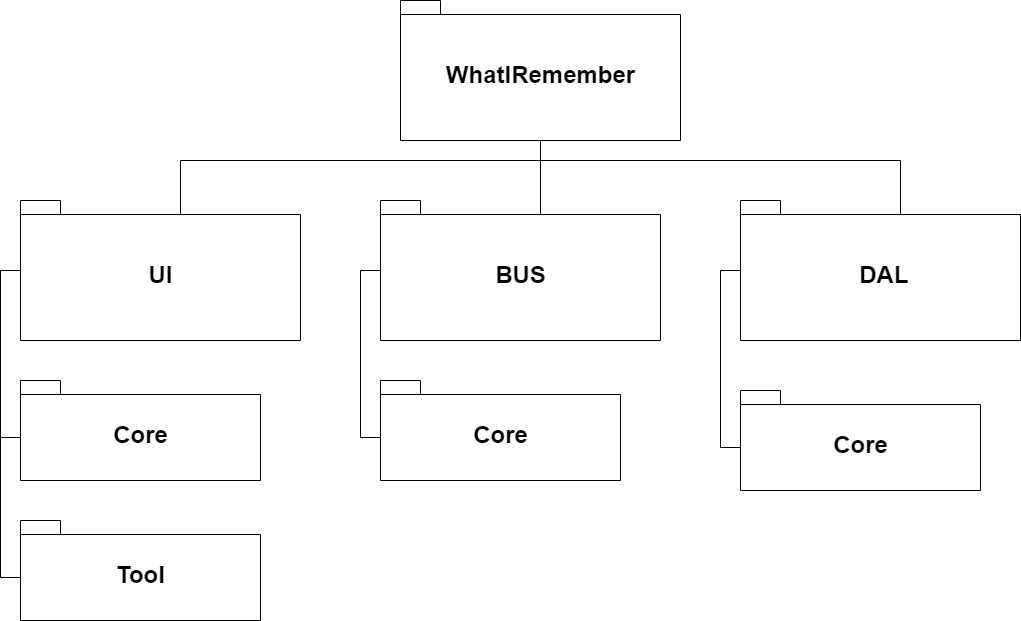

The diagram above was exported from draw.io. Its source (the exported page's mxGraphModel, read from the mxfile embedded in the PNG):
<mxGraphModel dx="2414" dy="1158" grid="1" gridSize="10" guides="1" tooltips="1" connect="1" arrows="1" fold="1" page="1" pageScale="1" pageWidth="850" pageHeight="1100" background="#ffffff" math="0" shadow="0">
  <root>
    <mxCell id="0" />
    <mxCell id="1" parent="0" />
    <mxCell id="nYlV795n39v6HU4UnCoh-8" style="edgeStyle=orthogonalEdgeStyle;rounded=0;orthogonalLoop=1;jettySize=auto;html=1;entryX=0;entryY=0;entryDx=160;entryDy=14;entryPerimeter=0;fontSize=24;endArrow=none;endFill=0;" parent="1" source="nYlV795n39v6HU4UnCoh-3" target="nYlV795n39v6HU4UnCoh-4" edge="1">
      <mxGeometry relative="1" as="geometry" />
    </mxCell>
    <mxCell id="nYlV795n39v6HU4UnCoh-9" style="edgeStyle=orthogonalEdgeStyle;rounded=0;orthogonalLoop=1;jettySize=auto;html=1;entryX=0;entryY=0;entryDx=160;entryDy=14;entryPerimeter=0;fontSize=24;endArrow=none;endFill=0;" parent="1" source="nYlV795n39v6HU4UnCoh-3" target="nYlV795n39v6HU4UnCoh-5" edge="1">
      <mxGeometry relative="1" as="geometry">
        <Array as="points">
          <mxPoint x="440" y="200" />
          <mxPoint x="80" y="200" />
        </Array>
      </mxGeometry>
    </mxCell>
    <mxCell id="nYlV795n39v6HU4UnCoh-10" style="edgeStyle=orthogonalEdgeStyle;rounded=0;orthogonalLoop=1;jettySize=auto;html=1;entryX=0;entryY=0;entryDx=160;entryDy=14;entryPerimeter=0;fontSize=24;endArrow=none;endFill=0;" parent="1" source="nYlV795n39v6HU4UnCoh-3" target="nYlV795n39v6HU4UnCoh-6" edge="1">
      <mxGeometry relative="1" as="geometry">
        <Array as="points">
          <mxPoint x="440" y="200" />
          <mxPoint x="800" y="200" />
        </Array>
      </mxGeometry>
    </mxCell>
    <mxCell id="nYlV795n39v6HU4UnCoh-3" value="WhatIRemember" style="shape=folder;fontStyle=1;spacingTop=10;tabWidth=40;tabHeight=14;tabPosition=left;html=1;fontSize=24;" parent="1" vertex="1">
      <mxGeometry x="300" y="40" width="280" height="140" as="geometry" />
    </mxCell>
    <mxCell id="hSpPEkb5cY4RhSfJFLxS-2" style="edgeStyle=orthogonalEdgeStyle;rounded=0;orthogonalLoop=1;jettySize=auto;html=1;entryX=0;entryY=0;entryDx=0;entryDy=57;entryPerimeter=0;endArrow=none;endFill=0;" parent="1" source="nYlV795n39v6HU4UnCoh-4" target="hSpPEkb5cY4RhSfJFLxS-1" edge="1">
      <mxGeometry relative="1" as="geometry">
        <Array as="points">
          <mxPoint x="260" y="310" />
          <mxPoint x="260" y="477" />
        </Array>
      </mxGeometry>
    </mxCell>
    <mxCell id="nYlV795n39v6HU4UnCoh-4" value="BUS" style="shape=folder;fontStyle=1;spacingTop=10;tabWidth=40;tabHeight=14;tabPosition=left;html=1;fontSize=24;" parent="1" vertex="1">
      <mxGeometry x="280" y="240" width="280" height="140" as="geometry" />
    </mxCell>
    <mxCell id="nYlV795n39v6HU4UnCoh-15" style="edgeStyle=orthogonalEdgeStyle;rounded=0;orthogonalLoop=1;jettySize=auto;html=1;entryX=0;entryY=0;entryDx=0;entryDy=57;entryPerimeter=0;fontSize=24;endArrow=none;endFill=0;" parent="1" source="nYlV795n39v6HU4UnCoh-5" target="nYlV795n39v6HU4UnCoh-11" edge="1">
      <mxGeometry relative="1" as="geometry">
        <Array as="points">
          <mxPoint x="-100" y="310" />
          <mxPoint x="-100" y="477" />
        </Array>
      </mxGeometry>
    </mxCell>
    <mxCell id="nYlV795n39v6HU4UnCoh-19" style="edgeStyle=orthogonalEdgeStyle;rounded=0;orthogonalLoop=1;jettySize=auto;html=1;entryX=0;entryY=0;entryDx=0;entryDy=57;entryPerimeter=0;fontSize=24;endArrow=none;endFill=0;" parent="1" source="nYlV795n39v6HU4UnCoh-5" target="nYlV795n39v6HU4UnCoh-16" edge="1">
      <mxGeometry relative="1" as="geometry">
        <Array as="points">
          <mxPoint x="-100" y="310" />
          <mxPoint x="-100" y="617" />
        </Array>
      </mxGeometry>
    </mxCell>
    <mxCell id="nYlV795n39v6HU4UnCoh-5" value="UI" style="shape=folder;fontStyle=1;spacingTop=10;tabWidth=40;tabHeight=14;tabPosition=left;html=1;fontSize=24;" parent="1" vertex="1">
      <mxGeometry x="-80" y="240" width="280" height="140" as="geometry" />
    </mxCell>
    <mxCell id="hSpPEkb5cY4RhSfJFLxS-4" style="edgeStyle=orthogonalEdgeStyle;rounded=0;orthogonalLoop=1;jettySize=auto;html=1;entryX=0;entryY=0;entryDx=0;entryDy=57;entryPerimeter=0;endArrow=none;endFill=0;" parent="1" source="nYlV795n39v6HU4UnCoh-6" target="hSpPEkb5cY4RhSfJFLxS-3" edge="1">
      <mxGeometry relative="1" as="geometry">
        <Array as="points">
          <mxPoint x="620" y="310" />
          <mxPoint x="620" y="487" />
        </Array>
      </mxGeometry>
    </mxCell>
    <mxCell id="nYlV795n39v6HU4UnCoh-6" value="&amp;nbsp;DAL" style="shape=folder;fontStyle=1;spacingTop=10;tabWidth=40;tabHeight=14;tabPosition=left;html=1;fontSize=24;" parent="1" vertex="1">
      <mxGeometry x="640" y="240" width="280" height="140" as="geometry" />
    </mxCell>
    <mxCell id="nYlV795n39v6HU4UnCoh-11" value="Core" style="shape=folder;fontStyle=1;spacingTop=10;tabWidth=40;tabHeight=14;tabPosition=left;html=1;fontSize=24;" parent="1" vertex="1">
      <mxGeometry x="-80" y="420" width="240" height="100" as="geometry" />
    </mxCell>
    <mxCell id="nYlV795n39v6HU4UnCoh-16" value="Tool" style="shape=folder;fontStyle=1;spacingTop=10;tabWidth=40;tabHeight=14;tabPosition=left;html=1;fontSize=24;" parent="1" vertex="1">
      <mxGeometry x="-80" y="560" width="240" height="100" as="geometry" />
    </mxCell>
    <mxCell id="hSpPEkb5cY4RhSfJFLxS-1" value="Core" style="shape=folder;fontStyle=1;spacingTop=10;tabWidth=40;tabHeight=14;tabPosition=left;html=1;fontSize=24;" parent="1" vertex="1">
      <mxGeometry x="280" y="420" width="240" height="100" as="geometry" />
    </mxCell>
    <mxCell id="hSpPEkb5cY4RhSfJFLxS-3" value="Core" style="shape=folder;fontStyle=1;spacingTop=10;tabWidth=40;tabHeight=14;tabPosition=left;html=1;fontSize=24;" parent="1" vertex="1">
      <mxGeometry x="640" y="430" width="240" height="100" as="geometry" />
    </mxCell>
  </root>
</mxGraphModel>